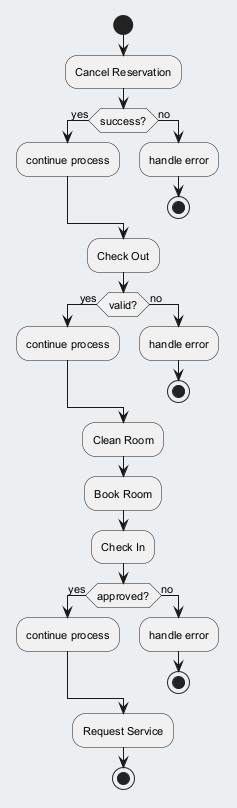

The diagram above was rendered by PlantUML. Its source (embedded in the PNG):
@startuml
skinparam backgroundColor #ECEFF1
skinparam classBackgroundColor #FFFFFF
skinparam classBorderColor #455A64
skinparam defaultFontSize 11
start
:Cancel Reservation;
if (success?) then (yes)
:continue process;
else (no)
:handle error;
stop
endif
:Check Out;
if (valid?) then (yes)
:continue process;
else (no)
:handle error;
stop
endif
:Clean Room;
:Book Room;
:Check In;
if (approved?) then (yes)
:continue process;
else (no)
:handle error;
stop
endif
:Request Service;
stop
@enduml